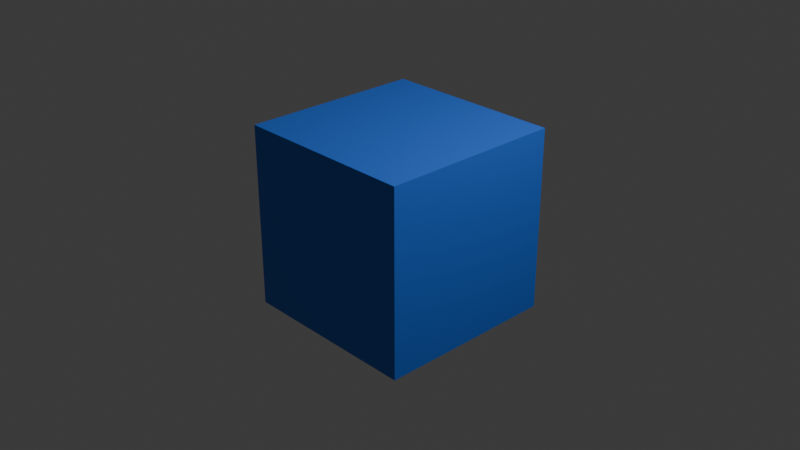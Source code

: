 # Source: blue_mat_test.blend  (saved by Blender 5.2.44; exported with 4.5.12 LTS)
import bpy
from mathutils import Matrix  # noqa: F401  (used for matrix-valued properties, if any)

bpy.ops.wm.read_factory_settings(use_empty=True)
scene = bpy.context.scene
scene.name = 'Scene'

# ---- collections
col_collection = bpy.data.collections.new('Collection'); scene.collection.children.link(col_collection)

# ---- materials (node trees are filled in below, after node groups)
mat_blue_mat = bpy.data.materials.new('Blue_Mat')
mat_blue_mat.alpha_threshold = 0.0
mat_blue_mat.use_backface_culling_lightprobe_volume = False
mat_blue_mat.roughness = 0.5
mat_blue_mat.line_color = (0.0, 0.0, 0.0, 1.0)

# ---- material node trees
mat_blue_mat.use_nodes = True; mat_blue_mat.node_tree.nodes.clear()
_N = mat_blue_mat.node_tree.nodes; _L = mat_blue_mat.node_tree.links
n0 = _N.new('ShaderNodeOutputMaterial'); n0.name = 'Material Output'; n0.location = (200, 100)
n1 = _N.new('ShaderNodeBsdfPrincipled'); n1.name = 'Principled BSDF'; n1.location = (-200, 100)
n1.inputs[0].default_value = (0.03015, 0.1757, 0.8, 1.0)
n1.inputs[10].default_value = 0.005
_L.new(n1.outputs[0], n0.inputs[0])
n0.is_active_output = True

# ---- world
world_world = bpy.data.worlds.new('World'); scene.world = world_world
world_world.use_nodes = True; world_world.node_tree.nodes.clear()
_N = world_world.node_tree.nodes; _L = world_world.node_tree.links
n0 = _N.new('ShaderNodeOutputWorld'); n0.name = 'World Output'; n0.location = (200, 100)
n1 = _N.new('ShaderNodeBackground'); n1.name = 'Background'; n1.location = (-200, 100)
n1.inputs[0].default_value = (0.05088, 0.05088, 0.05088, 1.0)
_L.new(n1.outputs[0], n0.inputs[0])
n0.is_active_output = True
world_world.color = (0.05088, 0.05088, 0.05088)
world_world.sun_shadow_jitter_overblur = 0.0

# ---- cameras
cam_camera = bpy.data.cameras.new('Camera')
cam_camera.clip_end = 100.0
cam_camera.ortho_scale = 7.314

# ---- lights
light_light = bpy.data.lights.new('Light', 'POINT')
light_light.energy = 1000.0
light_light.shadow_soft_size = 0.1

# ---- meshes
me_cube = bpy.data.meshes.new('Cube')
me_cube.from_pydata([(1.0, 1.0, 1.0), (1.0, 1.0, -1.0), (1.0, -1.0, 1.0), (1.0, -1.0, -1.0), (-1.0, 1.0, 1.0), (-1.0, 1.0, -1.0), (-1.0, -1.0, 1.0), (-1.0, -1.0, -1.0)], [], [(0, 4, 6, 2), (3, 2, 6, 7), (7, 6, 4, 5), (5, 1, 3, 7), (1, 0, 2, 3), (5, 4, 0, 1)])
_uv = me_cube.uv_layers.new(name='UVMap')
_uv.uv.foreach_set('vector', [0.625, 0.5, 0.875, 0.5, 0.875, 0.75, 0.625, 0.75, 0.375, 0.75, 0.625, 0.75, 0.625, 1.0, 0.375, 1.0, 0.375, 0.0, 0.625, 0.0, 0.625, 0.25, 0.375, 0.25, 0.125, 0.5, 0.375, 0.5, 0.375, 0.75, 0.125, 0.75, 0.375, 0.5, 0.625, 0.5, 0.625, 0.75, 0.375, 0.75, 0.375, 0.25, 0.625, 0.25, 0.625, 0.5, 0.375, 0.5])
me_cube.materials.append(mat_blue_mat)
me_cube.use_mirror_vertex_groups = False
me_cube.update()

# ---- objects
ob_box_test_asset = bpy.data.objects.new('box_test_asset', me_cube)
ob_light = bpy.data.objects.new('Light', light_light)
ob_camera = bpy.data.objects.new('Camera', cam_camera)

# ---- transforms, parenting, visibility, modifiers, constraints
ob_box_test_asset.location = (0.0, 0.0, 0.0)
ob_box_test_asset.lock_rotations_4d = False
ob_box_test_asset.empty_display_type = 'ARROWS'
ob_box_test_asset.lineart.crease_threshold = 0.0
ob_light.location = (4.076, 1.005, 5.904)
ob_light.rotation_euler = (0.6503, 0.05522, 1.866)
ob_light.lock_rotations_4d = False
ob_light.empty_display_type = 'ARROWS'
ob_light.color = (0.0, 0.0, 0.0, 0.0)
ob_light.lineart.crease_threshold = 0.0
ob_camera.location = (7.359, -6.926, 4.958)
ob_camera.rotation_euler = (1.109, 0.0, 0.8149)
ob_camera.lock_rotations_4d = False
ob_camera.empty_display_type = 'ARROWS'
ob_camera.color = (0.0, 0.0, 0.0, 0.0)
ob_camera.display_type = 'WIRE'
ob_camera.lineart.crease_threshold = 0.0

# ---- collection membership
col_collection.objects.link(ob_box_test_asset)
col_collection.objects.link(ob_light)
col_collection.objects.link(ob_camera)

# ---- scene / render settings (as saved in the file)
scene.camera = ob_camera
scene.frame_start = 1; scene.frame_end = 250; scene.frame_set(1)
scene.render.engine = 'BLENDER_EEVEE_NEXT'
scene.render.bake_bias = 0.0
scene.render.bake_samples = 0
scene.render.compositor_device = 'GPU'
scene.eevee.use_volume_custom_range = False
scene.eevee.fast_gi_thickness_near = 0.1
scene.eevee.fast_gi_thickness_far = 0.0
scene.eevee.ray_tracing_options.screen_trace_thickness = 0.1
bpy.context.view_layer.update()

